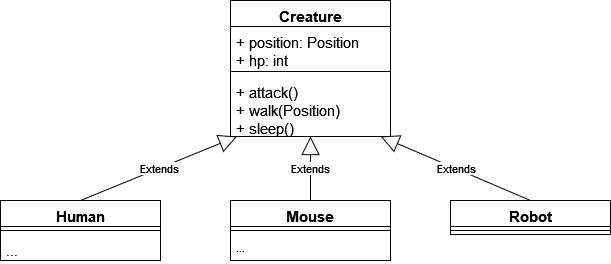

The diagram above was exported from draw.io. Its source (the exported page's mxGraphModel, read from the mxfile embedded in the PNG):
<mxGraphModel dx="1050" dy="1707" grid="1" gridSize="10" guides="1" tooltips="1" connect="1" arrows="1" fold="1" page="1" pageScale="1" pageWidth="827" pageHeight="1169" math="0" shadow="0">
  <root>
    <mxCell id="WIyWlLk6GJQsqaUBKTNV-0" />
    <mxCell id="WIyWlLk6GJQsqaUBKTNV-1" parent="WIyWlLk6GJQsqaUBKTNV-0" />
    <mxCell id="IMHiBN2z0dmkEVEPGYmm-4" value="&lt;font style=&quot;font-size: 15px;&quot;&gt;Robot&lt;/font&gt;" style="swimlane;fontStyle=1;align=center;verticalAlign=top;childLayout=stackLayout;horizontal=1;startSize=26;horizontalStack=0;resizeParent=1;resizeParentMax=0;resizeLast=0;collapsible=1;marginBottom=0;whiteSpace=wrap;html=1;" parent="WIyWlLk6GJQsqaUBKTNV-1" vertex="1">
      <mxGeometry x="530" y="170" width="160" height="34" as="geometry" />
    </mxCell>
    <mxCell id="IMHiBN2z0dmkEVEPGYmm-6" value="" style="line;strokeWidth=1;fillColor=none;align=left;verticalAlign=middle;spacingTop=-1;spacingLeft=3;spacingRight=3;rotatable=0;labelPosition=right;points=[];portConstraint=eastwest;strokeColor=inherit;" parent="IMHiBN2z0dmkEVEPGYmm-4" vertex="1">
      <mxGeometry y="26" width="160" height="8" as="geometry" />
    </mxCell>
    <mxCell id="IMHiBN2z0dmkEVEPGYmm-12" value="&lt;font style=&quot;font-size: 15px;&quot;&gt;Creature&lt;/font&gt;" style="swimlane;fontStyle=1;align=center;verticalAlign=top;childLayout=stackLayout;horizontal=1;startSize=26;horizontalStack=0;resizeParent=1;resizeParentMax=0;resizeLast=0;collapsible=1;marginBottom=0;whiteSpace=wrap;html=1;" parent="WIyWlLk6GJQsqaUBKTNV-1" vertex="1">
      <mxGeometry x="310" y="-30" width="160" height="136" as="geometry" />
    </mxCell>
    <mxCell id="IMHiBN2z0dmkEVEPGYmm-13" value="&lt;div style=&quot;font-size: 15px;&quot;&gt;&lt;font style=&quot;font-size: 15px;&quot;&gt;+ position: Position&lt;/font&gt;&lt;/div&gt;&lt;div style=&quot;font-size: 15px;&quot;&gt;&lt;font style=&quot;font-size: 15px;&quot;&gt;+ hp: int&lt;font style=&quot;font-size: 15px;&quot;&gt;&lt;br&gt;&lt;/font&gt;&lt;/font&gt;&lt;/div&gt;" style="text;strokeColor=none;fillColor=none;align=left;verticalAlign=top;spacingLeft=4;spacingRight=4;overflow=hidden;rotatable=0;points=[[0,0.5],[1,0.5]];portConstraint=eastwest;whiteSpace=wrap;html=1;" parent="IMHiBN2z0dmkEVEPGYmm-12" vertex="1">
      <mxGeometry y="26" width="160" height="40" as="geometry" />
    </mxCell>
    <mxCell id="IMHiBN2z0dmkEVEPGYmm-14" value="" style="line;strokeWidth=1;fillColor=none;align=left;verticalAlign=middle;spacingTop=-1;spacingLeft=3;spacingRight=3;rotatable=0;labelPosition=right;points=[];portConstraint=eastwest;strokeColor=inherit;" parent="IMHiBN2z0dmkEVEPGYmm-12" vertex="1">
      <mxGeometry y="66" width="160" height="10" as="geometry" />
    </mxCell>
    <mxCell id="IMHiBN2z0dmkEVEPGYmm-15" value="&lt;div style=&quot;font-size: 15px;&quot;&gt;&lt;font style=&quot;font-size: 15px;&quot;&gt;+ attack()&lt;br&gt;&lt;/font&gt;&lt;/div&gt;&lt;div style=&quot;font-size: 15px;&quot;&gt;&lt;font style=&quot;font-size: 15px;&quot;&gt;+ walk(Position)&lt;/font&gt;&lt;/div&gt;&lt;div style=&quot;font-size: 15px;&quot;&gt;&lt;font style=&quot;font-size: 15px;&quot;&gt;+ sleep()&lt;/font&gt;&lt;br&gt;&lt;/div&gt;" style="text;strokeColor=none;fillColor=none;align=left;verticalAlign=top;spacingLeft=4;spacingRight=4;overflow=hidden;rotatable=0;points=[[0,0.5],[1,0.5]];portConstraint=eastwest;whiteSpace=wrap;html=1;" parent="IMHiBN2z0dmkEVEPGYmm-12" vertex="1">
      <mxGeometry y="76" width="160" height="60" as="geometry" />
    </mxCell>
    <mxCell id="IMHiBN2z0dmkEVEPGYmm-39" value="Extends" style="endArrow=block;endSize=16;endFill=0;html=1;rounded=0;exitX=0.5;exitY=0;exitDx=0;exitDy=0;entryX=0.5;entryY=1;entryDx=0;entryDy=0;" parent="WIyWlLk6GJQsqaUBKTNV-1" target="IMHiBN2z0dmkEVEPGYmm-12" edge="1">
      <mxGeometry width="160" relative="1" as="geometry">
        <mxPoint x="390.0000000000001" y="170" as="sourcePoint" />
        <mxPoint x="510" y="80" as="targetPoint" />
      </mxGeometry>
    </mxCell>
    <mxCell id="IMHiBN2z0dmkEVEPGYmm-40" value="Extends" style="endArrow=block;endSize=16;endFill=0;html=1;rounded=0;exitX=0.5;exitY=0;exitDx=0;exitDy=0;" parent="WIyWlLk6GJQsqaUBKTNV-1" source="IMHiBN2z0dmkEVEPGYmm-4" target="IMHiBN2z0dmkEVEPGYmm-15" edge="1">
      <mxGeometry width="160" relative="1" as="geometry">
        <mxPoint x="350" y="80" as="sourcePoint" />
        <mxPoint x="510" y="80" as="targetPoint" />
      </mxGeometry>
    </mxCell>
    <mxCell id="IMHiBN2z0dmkEVEPGYmm-41" value="Extends" style="endArrow=block;endSize=16;endFill=0;html=1;rounded=0;exitX=0.5;exitY=0;exitDx=0;exitDy=0;" parent="WIyWlLk6GJQsqaUBKTNV-1" target="IMHiBN2z0dmkEVEPGYmm-15" edge="1">
      <mxGeometry width="160" relative="1" as="geometry">
        <mxPoint x="160" y="170" as="sourcePoint" />
        <mxPoint x="510" y="80" as="targetPoint" />
      </mxGeometry>
    </mxCell>
    <mxCell id="IMHiBN2z0dmkEVEPGYmm-43" value="&lt;font style=&quot;font-size: 15px;&quot;&gt;Mouse&lt;/font&gt;" style="swimlane;fontStyle=1;align=center;verticalAlign=top;childLayout=stackLayout;horizontal=1;startSize=26;horizontalStack=0;resizeParent=1;resizeParentMax=0;resizeLast=0;collapsible=1;marginBottom=0;whiteSpace=wrap;html=1;" parent="WIyWlLk6GJQsqaUBKTNV-1" vertex="1">
      <mxGeometry x="310" y="170" width="160" height="60" as="geometry" />
    </mxCell>
    <mxCell id="IMHiBN2z0dmkEVEPGYmm-45" value="" style="line;strokeWidth=1;fillColor=none;align=left;verticalAlign=middle;spacingTop=-1;spacingLeft=3;spacingRight=3;rotatable=0;labelPosition=right;points=[];portConstraint=eastwest;strokeColor=inherit;" parent="IMHiBN2z0dmkEVEPGYmm-43" vertex="1">
      <mxGeometry y="26" width="160" height="8" as="geometry" />
    </mxCell>
    <mxCell id="IMHiBN2z0dmkEVEPGYmm-46" value="..." style="text;strokeColor=none;fillColor=none;align=left;verticalAlign=top;spacingLeft=4;spacingRight=4;overflow=hidden;rotatable=0;points=[[0,0.5],[1,0.5]];portConstraint=eastwest;whiteSpace=wrap;html=1;" parent="IMHiBN2z0dmkEVEPGYmm-43" vertex="1">
      <mxGeometry y="34" width="160" height="26" as="geometry" />
    </mxCell>
    <mxCell id="IMHiBN2z0dmkEVEPGYmm-47" value="&lt;font style=&quot;font-size: 15px;&quot;&gt;Human&lt;/font&gt;" style="swimlane;fontStyle=1;align=center;verticalAlign=top;childLayout=stackLayout;horizontal=1;startSize=26;horizontalStack=0;resizeParent=1;resizeParentMax=0;resizeLast=0;collapsible=1;marginBottom=0;whiteSpace=wrap;html=1;" parent="WIyWlLk6GJQsqaUBKTNV-1" vertex="1">
      <mxGeometry x="80" y="170" width="160" height="60" as="geometry" />
    </mxCell>
    <mxCell id="IMHiBN2z0dmkEVEPGYmm-49" value="" style="line;strokeWidth=1;fillColor=none;align=left;verticalAlign=middle;spacingTop=-1;spacingLeft=3;spacingRight=3;rotatable=0;labelPosition=right;points=[];portConstraint=eastwest;strokeColor=inherit;" parent="IMHiBN2z0dmkEVEPGYmm-47" vertex="1">
      <mxGeometry y="26" width="160" height="8" as="geometry" />
    </mxCell>
    <mxCell id="IMHiBN2z0dmkEVEPGYmm-50" value="&lt;font style=&quot;font-size: 15px;&quot;&gt;...&lt;/font&gt;" style="text;strokeColor=none;fillColor=none;align=left;verticalAlign=top;spacingLeft=4;spacingRight=4;overflow=hidden;rotatable=0;points=[[0,0.5],[1,0.5]];portConstraint=eastwest;whiteSpace=wrap;html=1;" parent="IMHiBN2z0dmkEVEPGYmm-47" vertex="1">
      <mxGeometry y="34" width="160" height="26" as="geometry" />
    </mxCell>
  </root>
</mxGraphModel>